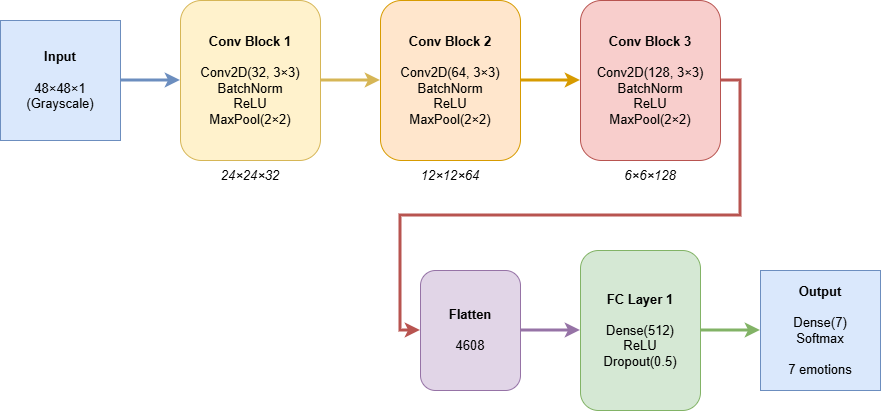

The diagram above was exported from draw.io. Its source (the exported page's mxGraphModel, read from the mxfile embedded in the PNG):
<mxGraphModel dx="1303" dy="718" grid="1" gridSize="10" guides="1" tooltips="1" connect="1" arrows="1" fold="1" page="1" pageScale="1" pageWidth="1400" pageHeight="900" math="0" shadow="0">
  <root>
    <mxCell id="0" />
    <mxCell id="1" parent="0" />
    <mxCell id="input" parent="1" style="rounded=0;whiteSpace=wrap;html=1;fillColor=#dae8fc;strokeColor=#6c8ebf;fontSize=13;fontStyle=0" value="&lt;b&gt;Input&lt;/b&gt;&lt;br&gt;&lt;br&gt;48×48×1&lt;br&gt;(Grayscale)" vertex="1">
      <mxGeometry height="120" width="120" x="80" y="120" as="geometry" />
    </mxCell>
    <mxCell id="conv1" parent="1" style="rounded=1;whiteSpace=wrap;html=1;fillColor=#fff2cc;strokeColor=#d6b656;fontSize=13;align=center;" value="&lt;b&gt;Conv Block 1&lt;/b&gt;&lt;br&gt;&lt;br&gt;Conv2D(32, 3×3)&lt;br&gt;BatchNorm&lt;br&gt;ReLU&lt;br&gt;MaxPool(2×2)" vertex="1">
      <mxGeometry height="160" width="140" x="260" y="100" as="geometry" />
    </mxCell>
    <mxCell id="conv1-out" parent="1" style="text;html=1;strokeColor=none;fillColor=none;align=center;verticalAlign=middle;whiteSpace=wrap;rounded=0;fontSize=13;fontStyle=2;" value="24×24×32" vertex="1">
      <mxGeometry height="20" width="100" x="280" y="265" as="geometry" />
    </mxCell>
    <mxCell id="conv2" parent="1" style="rounded=1;whiteSpace=wrap;html=1;fillColor=#ffe6cc;strokeColor=#d79b00;fontSize=13;align=center;" value="&lt;b&gt;Conv Block 2&lt;/b&gt;&lt;br&gt;&lt;br&gt;Conv2D(64, 3×3)&lt;br&gt;BatchNorm&lt;br&gt;ReLU&lt;br&gt;MaxPool(2×2)" vertex="1">
      <mxGeometry height="160" width="140" x="460" y="100" as="geometry" />
    </mxCell>
    <mxCell id="conv2-out" parent="1" style="text;html=1;strokeColor=none;fillColor=none;align=center;verticalAlign=middle;whiteSpace=wrap;rounded=0;fontSize=13;fontStyle=2;" value="12×12×64" vertex="1">
      <mxGeometry height="20" width="100" x="480" y="265" as="geometry" />
    </mxCell>
    <mxCell id="conv3" parent="1" style="rounded=1;whiteSpace=wrap;html=1;fillColor=#f8cecc;strokeColor=#b85450;fontSize=13;align=center;" value="&lt;b&gt;Conv Block 3&lt;/b&gt;&lt;br&gt;&lt;br&gt;Conv2D(128, 3×3)&lt;br&gt;BatchNorm&lt;br&gt;ReLU&lt;br&gt;MaxPool(2×2)" vertex="1">
      <mxGeometry height="160" width="140" x="660" y="100" as="geometry" />
    </mxCell>
    <mxCell id="conv3-out" parent="1" style="text;html=1;strokeColor=none;fillColor=none;align=center;verticalAlign=middle;whiteSpace=wrap;rounded=0;fontSize=13;fontStyle=2;" value="6×6×128" vertex="1">
      <mxGeometry height="20" width="100" x="680" y="265" as="geometry" />
    </mxCell>
    <mxCell id="flatten" parent="1" style="rounded=1;whiteSpace=wrap;html=1;fillColor=#e1d5e7;strokeColor=#9673a6;fontSize=13;align=center;" value="&lt;b&gt;Flatten&lt;/b&gt;&lt;br&gt;&lt;br&gt;4608" vertex="1">
      <mxGeometry height="120" width="100" x="500" y="370" as="geometry" />
    </mxCell>
    <mxCell id="fc1" parent="1" style="rounded=1;whiteSpace=wrap;html=1;fillColor=#d5e8d4;strokeColor=#82b366;fontSize=13;align=center;" value="&lt;b&gt;FC Layer 1&lt;/b&gt;&lt;br&gt;&lt;br&gt;Dense(512)&lt;br&gt;ReLU&lt;br&gt;Dropout(0.5)" vertex="1">
      <mxGeometry height="160" width="120" x="660" y="350" as="geometry" />
    </mxCell>
    <mxCell id="output" parent="1" style="rounded=0;whiteSpace=wrap;html=1;fillColor=#dae8fc;strokeColor=#6c8ebf;fontSize=13;align=center;fontStyle=0" value="&lt;b&gt;Output&lt;/b&gt;&lt;br&gt;&lt;br&gt;Dense(7)&lt;br&gt;Softmax&lt;br&gt;&lt;br&gt;7 emotions" vertex="1">
      <mxGeometry height="120" width="120" x="840" y="370" as="geometry" />
    </mxCell>
    <mxCell id="arrow1" edge="1" parent="1" source="input" style="edgeStyle=orthogonalEdgeStyle;rounded=0;orthogonalLoop=1;jettySize=auto;html=1;exitX=1;exitY=0.5;exitDx=0;exitDy=0;entryX=0;entryY=0.5;entryDx=0;entryDy=0;strokeWidth=3;fillColor=#dae8fc;strokeColor=#6c8ebf;fontSize=13;" target="conv1">
      <mxGeometry relative="1" as="geometry" />
    </mxCell>
    <mxCell id="arrow2" edge="1" parent="1" source="conv1" style="edgeStyle=orthogonalEdgeStyle;rounded=0;orthogonalLoop=1;jettySize=auto;html=1;exitX=1;exitY=0.5;exitDx=0;exitDy=0;entryX=0;entryY=0.5;entryDx=0;entryDy=0;strokeWidth=3;fillColor=#fff2cc;strokeColor=#d6b656;fontSize=13;" target="conv2">
      <mxGeometry relative="1" as="geometry" />
    </mxCell>
    <mxCell id="arrow3" edge="1" parent="1" source="conv2" style="edgeStyle=orthogonalEdgeStyle;rounded=0;orthogonalLoop=1;jettySize=auto;html=1;exitX=1;exitY=0.5;exitDx=0;exitDy=0;entryX=0;entryY=0.5;entryDx=0;entryDy=0;strokeWidth=3;fillColor=#ffe6cc;strokeColor=#d79b00;fontSize=13;" target="conv3">
      <mxGeometry relative="1" as="geometry" />
    </mxCell>
    <mxCell id="arrow4" edge="1" parent="1" source="conv3" style="edgeStyle=orthogonalEdgeStyle;rounded=0;orthogonalLoop=1;jettySize=auto;html=1;exitX=1;exitY=0.5;exitDx=0;exitDy=0;entryX=0;entryY=0.5;entryDx=0;entryDy=0;strokeWidth=3;fillColor=#f8cecc;strokeColor=#b85450;fontSize=13;" target="flatten">
      <mxGeometry relative="1" as="geometry" />
    </mxCell>
    <mxCell id="arrow5" edge="1" parent="1" source="flatten" style="edgeStyle=orthogonalEdgeStyle;rounded=0;orthogonalLoop=1;jettySize=auto;html=1;exitX=1;exitY=0.5;exitDx=0;exitDy=0;entryX=0;entryY=0.5;entryDx=0;entryDy=0;strokeWidth=3;fillColor=#e1d5e7;strokeColor=#9673a6;fontSize=13;" target="fc1">
      <mxGeometry relative="1" as="geometry" />
    </mxCell>
    <mxCell id="arrow6" edge="1" parent="1" source="fc1" style="edgeStyle=orthogonalEdgeStyle;rounded=0;orthogonalLoop=1;jettySize=auto;html=1;exitX=1;exitY=0.5;exitDx=0;exitDy=0;entryX=0;entryY=0.5;entryDx=0;entryDy=0;strokeWidth=3;fillColor=#d5e8d4;strokeColor=#82b366;fontSize=13;" target="output">
      <mxGeometry relative="1" as="geometry" />
    </mxCell>
  </root>
</mxGraphModel>